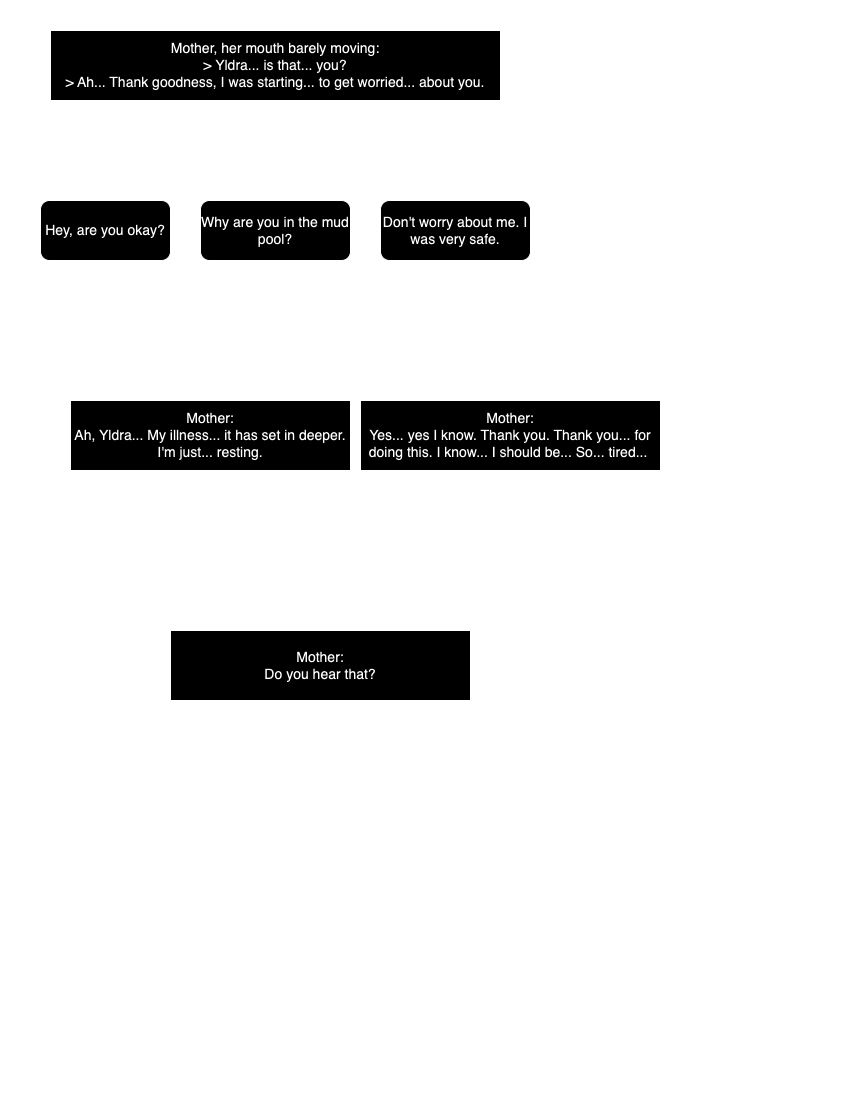

The diagram above was exported from draw.io. Its source (the exported page's mxGraphModel, read from the mxfile embedded in the PNG):
<mxGraphModel dx="1818" dy="981" grid="1" gridSize="10" guides="1" tooltips="1" connect="1" arrows="1" fold="1" page="1" pageScale="1" pageWidth="850" pageHeight="1100" math="0" shadow="0">
  <root>
    <mxCell id="0" />
    <mxCell id="1" parent="0" />
    <mxCell id="k9jql_ZlCxSHMttC4ffV-7" style="edgeStyle=orthogonalEdgeStyle;rounded=0;orthogonalLoop=1;jettySize=auto;html=1;fontSize=14;" parent="1" source="T6d1qMiI7EXMLoJ8Z9sv-1" edge="1">
      <mxGeometry relative="1" as="geometry">
        <mxPoint x="80" y="180" as="targetPoint" />
      </mxGeometry>
    </mxCell>
    <mxCell id="k9jql_ZlCxSHMttC4ffV-8" style="edgeStyle=orthogonalEdgeStyle;rounded=0;orthogonalLoop=1;jettySize=auto;html=1;fontSize=14;" parent="1" source="T6d1qMiI7EXMLoJ8Z9sv-1" edge="1">
      <mxGeometry relative="1" as="geometry">
        <mxPoint x="275" y="180" as="targetPoint" />
      </mxGeometry>
    </mxCell>
    <mxCell id="k9jql_ZlCxSHMttC4ffV-9" style="edgeStyle=orthogonalEdgeStyle;rounded=0;orthogonalLoop=1;jettySize=auto;html=1;fontSize=14;" parent="1" source="T6d1qMiI7EXMLoJ8Z9sv-1" edge="1">
      <mxGeometry relative="1" as="geometry">
        <mxPoint x="460" y="180" as="targetPoint" />
      </mxGeometry>
    </mxCell>
    <mxCell id="T6d1qMiI7EXMLoJ8Z9sv-1" value="&lt;div style=&quot;font-size: 14px;&quot;&gt;Mother, her mouth barely moving:&lt;/div&gt;&lt;div style=&quot;font-size: 14px;&quot;&gt;&lt;span style=&quot;background-color: initial; font-size: 14px;&quot;&gt;&amp;gt; Yldra... is that... you?&lt;/span&gt;&lt;/div&gt;&lt;div style=&quot;font-size: 14px;&quot;&gt;&amp;gt; Ah... Thank goodness, I was starting... to get worried... about you.&lt;/div&gt;" style="rounded=0;whiteSpace=wrap;html=1;fontSize=14;" parent="1" vertex="1">
      <mxGeometry x="50" y="30" width="450" height="70" as="geometry" />
    </mxCell>
    <mxCell id="k9jql_ZlCxSHMttC4ffV-14" style="edgeStyle=orthogonalEdgeStyle;rounded=0;orthogonalLoop=1;jettySize=auto;html=1;fontSize=14;" parent="1" source="k9jql_ZlCxSHMttC4ffV-10" edge="1">
      <mxGeometry relative="1" as="geometry">
        <mxPoint x="160" y="390" as="targetPoint" />
      </mxGeometry>
    </mxCell>
    <mxCell id="k9jql_ZlCxSHMttC4ffV-10" value="Hey, are you okay?" style="rounded=1;whiteSpace=wrap;html=1;fontSize=14;" parent="1" vertex="1">
      <mxGeometry x="40" y="200" width="130" height="60" as="geometry" />
    </mxCell>
    <mxCell id="k9jql_ZlCxSHMttC4ffV-16" style="edgeStyle=orthogonalEdgeStyle;rounded=0;orthogonalLoop=1;jettySize=auto;html=1;fontSize=14;" parent="1" source="k9jql_ZlCxSHMttC4ffV-11" edge="1">
      <mxGeometry relative="1" as="geometry">
        <mxPoint x="200" y="390" as="targetPoint" />
      </mxGeometry>
    </mxCell>
    <mxCell id="k9jql_ZlCxSHMttC4ffV-11" value="Why are you in the mud pool?" style="rounded=1;whiteSpace=wrap;html=1;fontSize=14;" parent="1" vertex="1">
      <mxGeometry x="200" y="200" width="150" height="60" as="geometry" />
    </mxCell>
    <mxCell id="k9jql_ZlCxSHMttC4ffV-18" style="edgeStyle=orthogonalEdgeStyle;rounded=0;orthogonalLoop=1;jettySize=auto;html=1;fontSize=14;" parent="1" source="k9jql_ZlCxSHMttC4ffV-12" edge="1">
      <mxGeometry relative="1" as="geometry">
        <mxPoint x="500" y="390" as="targetPoint" />
        <Array as="points">
          <mxPoint x="455" y="335" />
          <mxPoint x="501" y="335" />
        </Array>
      </mxGeometry>
    </mxCell>
    <mxCell id="k9jql_ZlCxSHMttC4ffV-12" value="Don't worry about me. I was very safe." style="rounded=1;whiteSpace=wrap;html=1;fontSize=14;" parent="1" vertex="1">
      <mxGeometry x="380" y="200" width="150" height="60" as="geometry" />
    </mxCell>
    <mxCell id="k9jql_ZlCxSHMttC4ffV-20" style="edgeStyle=orthogonalEdgeStyle;rounded=0;orthogonalLoop=1;jettySize=auto;html=1;fontSize=14;" parent="1" source="k9jql_ZlCxSHMttC4ffV-17" edge="1">
      <mxGeometry relative="1" as="geometry">
        <mxPoint x="300" y="620" as="targetPoint" />
      </mxGeometry>
    </mxCell>
    <mxCell id="k9jql_ZlCxSHMttC4ffV-17" value="&lt;div style=&quot;font-size: 14px;&quot;&gt;Mother:&lt;/div&gt;&lt;div style=&quot;font-size: 14px;&quot;&gt;Ah, Yldra... My illness... it has set in deeper. I'm just... resting.&lt;/div&gt;" style="rounded=0;whiteSpace=wrap;html=1;fontSize=14;" parent="1" vertex="1">
      <mxGeometry x="70" y="400" width="280" height="70" as="geometry" />
    </mxCell>
    <mxCell id="k9jql_ZlCxSHMttC4ffV-21" style="edgeStyle=orthogonalEdgeStyle;rounded=0;orthogonalLoop=1;jettySize=auto;html=1;fontSize=14;" parent="1" source="k9jql_ZlCxSHMttC4ffV-19" edge="1">
      <mxGeometry relative="1" as="geometry">
        <mxPoint x="360" y="620" as="targetPoint" />
      </mxGeometry>
    </mxCell>
    <mxCell id="k9jql_ZlCxSHMttC4ffV-19" value="&lt;div style=&quot;font-size: 14px;&quot;&gt;Mother:&lt;/div&gt;&lt;div style=&quot;font-size: 14px;&quot;&gt;Yes... yes I know. Thank you. Thank you... for doing this. I know... I should be... So... tired...&amp;nbsp;&lt;/div&gt;" style="rounded=0;whiteSpace=wrap;html=1;fontSize=14;" parent="1" vertex="1">
      <mxGeometry x="360" y="400" width="300" height="70" as="geometry" />
    </mxCell>
    <mxCell id="k9jql_ZlCxSHMttC4ffV-22" value="&lt;div style=&quot;font-size: 14px;&quot;&gt;Mother:&lt;/div&gt;&lt;div style=&quot;font-size: 14px;&quot;&gt;Do you hear that?&lt;/div&gt;" style="rounded=0;whiteSpace=wrap;html=1;fontSize=14;" parent="1" vertex="1">
      <mxGeometry x="170" y="630" width="300" height="70" as="geometry" />
    </mxCell>
  </root>
</mxGraphModel>